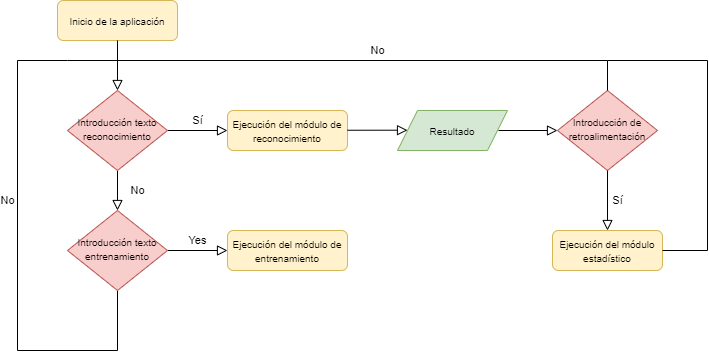

The diagram above was exported from draw.io. Its source (the exported page's mxGraphModel, read from the mxfile embedded in the PNG):
<mxGraphModel dx="1038" dy="523" grid="1" gridSize="10" guides="1" tooltips="1" connect="1" arrows="1" fold="1" page="1" pageScale="1" pageWidth="827" pageHeight="1169" math="0" shadow="0">
  <root>
    <mxCell id="WIyWlLk6GJQsqaUBKTNV-0" />
    <mxCell id="WIyWlLk6GJQsqaUBKTNV-1" parent="WIyWlLk6GJQsqaUBKTNV-0" />
    <mxCell id="WIyWlLk6GJQsqaUBKTNV-3" value="&lt;font style=&quot;font-size: 10px&quot;&gt;Inicio de la aplicación&lt;/font&gt;" style="rounded=1;whiteSpace=wrap;html=1;fontSize=12;glass=0;strokeWidth=1;shadow=0;fillColor=#fff2cc;strokeColor=#d6b656;" parent="WIyWlLk6GJQsqaUBKTNV-1" vertex="1">
      <mxGeometry x="110" y="20" width="120" height="40" as="geometry" />
    </mxCell>
    <mxCell id="WIyWlLk6GJQsqaUBKTNV-4" value="No" style="rounded=0;html=1;jettySize=auto;orthogonalLoop=1;fontSize=11;endArrow=block;endFill=0;endSize=8;strokeWidth=1;shadow=0;labelBackgroundColor=none;edgeStyle=orthogonalEdgeStyle;" parent="WIyWlLk6GJQsqaUBKTNV-1" source="WIyWlLk6GJQsqaUBKTNV-6" target="WIyWlLk6GJQsqaUBKTNV-10" edge="1">
      <mxGeometry y="20" relative="1" as="geometry">
        <mxPoint as="offset" />
      </mxGeometry>
    </mxCell>
    <mxCell id="WIyWlLk6GJQsqaUBKTNV-5" value="Sí" style="edgeStyle=orthogonalEdgeStyle;rounded=0;html=1;jettySize=auto;orthogonalLoop=1;fontSize=11;endArrow=block;endFill=0;endSize=8;strokeWidth=1;shadow=0;labelBackgroundColor=none;" parent="WIyWlLk6GJQsqaUBKTNV-1" source="WIyWlLk6GJQsqaUBKTNV-6" target="WIyWlLk6GJQsqaUBKTNV-7" edge="1">
      <mxGeometry y="10" relative="1" as="geometry">
        <mxPoint as="offset" />
      </mxGeometry>
    </mxCell>
    <mxCell id="WIyWlLk6GJQsqaUBKTNV-6" value="&lt;span style=&quot;font-size: 10px&quot;&gt;Introducción texto reconocimiento&lt;/span&gt;" style="rhombus;whiteSpace=wrap;html=1;shadow=0;fontFamily=Helvetica;fontSize=12;align=center;strokeWidth=1;spacing=6;spacingTop=-4;fillColor=#f8cecc;strokeColor=#b85450;" parent="WIyWlLk6GJQsqaUBKTNV-1" vertex="1">
      <mxGeometry x="120" y="110" width="100" height="80" as="geometry" />
    </mxCell>
    <mxCell id="WIyWlLk6GJQsqaUBKTNV-7" value="&lt;font size=&quot;1&quot;&gt;Ejecución del módulo de reconocimiento&lt;/font&gt;" style="rounded=1;whiteSpace=wrap;html=1;fontSize=12;glass=0;strokeWidth=1;shadow=0;fillColor=#fff2cc;strokeColor=#d6b656;" parent="WIyWlLk6GJQsqaUBKTNV-1" vertex="1">
      <mxGeometry x="280" y="130" width="120" height="40" as="geometry" />
    </mxCell>
    <mxCell id="WIyWlLk6GJQsqaUBKTNV-8" value="No" style="rounded=0;html=1;jettySize=auto;orthogonalLoop=1;fontSize=11;endArrow=none;endFill=0;endSize=8;strokeWidth=1;shadow=0;labelBackgroundColor=none;edgeStyle=orthogonalEdgeStyle;" parent="WIyWlLk6GJQsqaUBKTNV-1" source="WIyWlLk6GJQsqaUBKTNV-10" edge="1">
      <mxGeometry x="0.1274" y="10" relative="1" as="geometry">
        <mxPoint as="offset" />
        <mxPoint x="170" y="80" as="targetPoint" />
        <Array as="points">
          <mxPoint x="170" y="370" />
          <mxPoint x="70" y="370" />
          <mxPoint x="70" y="80" />
          <mxPoint x="120" y="80" />
        </Array>
      </mxGeometry>
    </mxCell>
    <mxCell id="WIyWlLk6GJQsqaUBKTNV-9" value="Yes" style="edgeStyle=orthogonalEdgeStyle;rounded=0;html=1;jettySize=auto;orthogonalLoop=1;fontSize=11;endArrow=block;endFill=0;endSize=8;strokeWidth=1;shadow=0;labelBackgroundColor=none;" parent="WIyWlLk6GJQsqaUBKTNV-1" source="WIyWlLk6GJQsqaUBKTNV-10" target="WIyWlLk6GJQsqaUBKTNV-12" edge="1">
      <mxGeometry y="10" relative="1" as="geometry">
        <mxPoint as="offset" />
      </mxGeometry>
    </mxCell>
    <mxCell id="WIyWlLk6GJQsqaUBKTNV-10" value="&lt;font size=&quot;1&quot;&gt;Introducción texto entrenamiento&lt;/font&gt;" style="rhombus;whiteSpace=wrap;html=1;shadow=0;fontFamily=Helvetica;fontSize=12;align=center;strokeWidth=1;spacing=6;spacingTop=-4;fillColor=#f8cecc;strokeColor=#b85450;" parent="WIyWlLk6GJQsqaUBKTNV-1" vertex="1">
      <mxGeometry x="120" y="230" width="100" height="80" as="geometry" />
    </mxCell>
    <mxCell id="WIyWlLk6GJQsqaUBKTNV-12" value="&lt;font style=&quot;font-size: 10px&quot;&gt;Ejecución del módulo de entrenamiento&lt;/font&gt;" style="rounded=1;whiteSpace=wrap;html=1;fontSize=12;glass=0;strokeWidth=1;shadow=0;fillColor=#fff2cc;strokeColor=#d6b656;" parent="WIyWlLk6GJQsqaUBKTNV-1" vertex="1">
      <mxGeometry x="280" y="250" width="120" height="40" as="geometry" />
    </mxCell>
    <mxCell id="-mxh26xo4cI5-UVspgVd-5" value="" style="edgeStyle=orthogonalEdgeStyle;rounded=0;html=1;jettySize=auto;orthogonalLoop=1;fontSize=11;endArrow=block;endFill=0;endSize=8;strokeWidth=1;shadow=0;labelBackgroundColor=none;entryX=0.5;entryY=0;entryDx=0;entryDy=0;" parent="WIyWlLk6GJQsqaUBKTNV-1" target="WIyWlLk6GJQsqaUBKTNV-6" edge="1">
      <mxGeometry y="10" relative="1" as="geometry">
        <mxPoint as="offset" />
        <mxPoint x="170" y="60" as="sourcePoint" />
        <mxPoint x="330" y="150" as="targetPoint" />
        <Array as="points">
          <mxPoint x="170" y="60" />
        </Array>
      </mxGeometry>
    </mxCell>
    <mxCell id="-mxh26xo4cI5-UVspgVd-9" value="&lt;font size=&quot;1&quot;&gt;Resultado&lt;/font&gt;" style="shape=parallelogram;perimeter=parallelogramPerimeter;whiteSpace=wrap;html=1;fixedSize=1;fillColor=#d5e8d4;strokeColor=#82b366;" parent="WIyWlLk6GJQsqaUBKTNV-1" vertex="1">
      <mxGeometry x="450" y="130" width="110" height="40" as="geometry" />
    </mxCell>
    <mxCell id="-mxh26xo4cI5-UVspgVd-10" value="" style="edgeStyle=orthogonalEdgeStyle;rounded=0;html=1;jettySize=auto;orthogonalLoop=1;fontSize=11;endArrow=block;endFill=0;endSize=8;strokeWidth=1;shadow=0;labelBackgroundColor=none;" parent="WIyWlLk6GJQsqaUBKTNV-1" edge="1">
      <mxGeometry x="0.0003" y="10" relative="1" as="geometry">
        <mxPoint as="offset" />
        <mxPoint x="400" y="149.74" as="sourcePoint" />
        <mxPoint x="460" y="149.74" as="targetPoint" />
        <Array as="points">
          <mxPoint x="450" y="150.03" />
          <mxPoint x="450" y="150.03" />
        </Array>
      </mxGeometry>
    </mxCell>
    <mxCell id="-mxh26xo4cI5-UVspgVd-12" value="" style="edgeStyle=orthogonalEdgeStyle;rounded=0;html=1;jettySize=auto;orthogonalLoop=1;fontSize=11;endArrow=block;endFill=0;endSize=8;strokeWidth=1;shadow=0;labelBackgroundColor=none;entryX=0;entryY=0.5;entryDx=0;entryDy=0;" parent="WIyWlLk6GJQsqaUBKTNV-1" target="-mxh26xo4cI5-UVspgVd-13" edge="1">
      <mxGeometry x="0.0003" y="10" relative="1" as="geometry">
        <mxPoint as="offset" />
        <mxPoint x="551" y="150" as="sourcePoint" />
        <mxPoint x="600" y="140" as="targetPoint" />
        <Array as="points">
          <mxPoint x="551" y="150" />
        </Array>
      </mxGeometry>
    </mxCell>
    <mxCell id="-mxh26xo4cI5-UVspgVd-13" value="&lt;span style=&quot;font-size: 10px&quot;&gt;Introducción de retroalimentación&lt;/span&gt;" style="rhombus;whiteSpace=wrap;html=1;shadow=0;fontFamily=Helvetica;fontSize=12;align=center;strokeWidth=1;spacing=6;spacingTop=-4;fillColor=#f8cecc;strokeColor=#b85450;" parent="WIyWlLk6GJQsqaUBKTNV-1" vertex="1">
      <mxGeometry x="610" y="110" width="100" height="80" as="geometry" />
    </mxCell>
    <mxCell id="-mxh26xo4cI5-UVspgVd-14" value="Sí" style="edgeStyle=orthogonalEdgeStyle;rounded=0;html=1;jettySize=auto;orthogonalLoop=1;fontSize=11;endArrow=block;endFill=0;endSize=8;strokeWidth=1;shadow=0;labelBackgroundColor=none;exitX=0.5;exitY=1;exitDx=0;exitDy=0;" parent="WIyWlLk6GJQsqaUBKTNV-1" source="-mxh26xo4cI5-UVspgVd-13" edge="1">
      <mxGeometry y="10" relative="1" as="geometry">
        <mxPoint as="offset" />
        <mxPoint x="560" y="240" as="sourcePoint" />
        <mxPoint x="660" y="250" as="targetPoint" />
      </mxGeometry>
    </mxCell>
    <mxCell id="-mxh26xo4cI5-UVspgVd-19" value="" style="edgeStyle=orthogonalEdgeStyle;rounded=0;orthogonalLoop=1;jettySize=auto;html=1;endArrow=none;endFill=0;exitX=0.5;exitY=0;exitDx=0;exitDy=0;" parent="WIyWlLk6GJQsqaUBKTNV-1" source="-mxh26xo4cI5-UVspgVd-13" edge="1">
      <mxGeometry relative="1" as="geometry">
        <mxPoint x="560" y="160" as="sourcePoint" />
        <mxPoint x="170" y="80" as="targetPoint" />
        <Array as="points">
          <mxPoint x="660" y="80" />
        </Array>
      </mxGeometry>
    </mxCell>
    <mxCell id="-mxh26xo4cI5-UVspgVd-20" value="No" style="edgeLabel;html=1;align=center;verticalAlign=middle;resizable=0;points=[];" parent="-mxh26xo4cI5-UVspgVd-19" vertex="1" connectable="0">
      <mxGeometry x="-0.0671" y="-1" relative="1" as="geometry">
        <mxPoint x="-17.69" y="-9.02" as="offset" />
      </mxGeometry>
    </mxCell>
    <mxCell id="-mxh26xo4cI5-UVspgVd-21" value="&lt;font size=&quot;1&quot;&gt;Ejecución del módulo estadístico&lt;/font&gt;" style="rounded=1;whiteSpace=wrap;html=1;fillColor=#fff2cc;strokeColor=#d6b656;" parent="WIyWlLk6GJQsqaUBKTNV-1" vertex="1">
      <mxGeometry x="605" y="250" width="110" height="40" as="geometry" />
    </mxCell>
    <mxCell id="-mxh26xo4cI5-UVspgVd-23" value="" style="edgeStyle=orthogonalEdgeStyle;rounded=0;orthogonalLoop=1;jettySize=auto;html=1;endArrow=none;endFill=0;exitX=1;exitY=0.5;exitDx=0;exitDy=0;" parent="WIyWlLk6GJQsqaUBKTNV-1" source="-mxh26xo4cI5-UVspgVd-21" edge="1">
      <mxGeometry relative="1" as="geometry">
        <mxPoint x="670" y="120" as="sourcePoint" />
        <mxPoint x="660" y="80" as="targetPoint" />
        <Array as="points">
          <mxPoint x="760" y="270" />
          <mxPoint x="760" y="80" />
        </Array>
      </mxGeometry>
    </mxCell>
  </root>
</mxGraphModel>